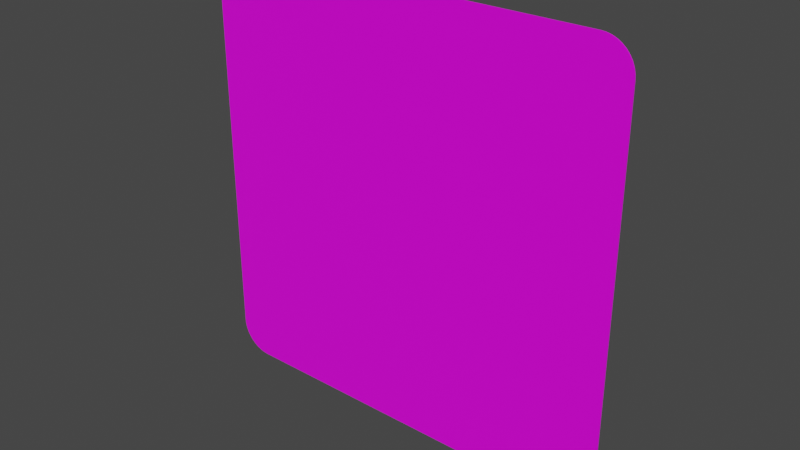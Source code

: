 # Source: Quadrat.blend  (saved by Blender 3.2.14; exported with 4.5.12 LTS)
import bpy
from mathutils import Matrix  # noqa: F401  (used for matrix-valued properties, if any)

bpy.ops.wm.read_factory_settings(use_empty=True)
scene = bpy.context.scene
scene.name = 'Scene'

# ---- collections
col_collection = bpy.data.collections.new('Collection'); scene.collection.children.link(col_collection)

# ---- images (referenced by path relative to the original .blend; pixels are not part of the script)
import os
ASSET_DIR = os.environ.get("B2B_ASSET_DIR", "")  # directory of the original .blend (textures are referenced by path, not embedded)
HERE = os.path.dirname(os.path.abspath(__file__))  # packed textures are extracted next to this script under _unpacked/

def load_image(name, relpath, width, height, colorspace="sRGB"):
    """Load a texture the original file referenced (path relative to the .blend, or extracted next to this script)."""
    p = next((c for c in (os.path.join(HERE, relpath), os.path.join(ASSET_DIR, relpath)) if relpath and os.path.exists(c)), "")
    if p:
        img = bpy.data.images.load(p, check_existing=True)
        img.name = name
    else:  # same state as the original file: an image datablock whose file is absent (Cycles renders it pink)
        img = bpy.data.images.new(name, width, height)
        img.source = "FILE"
        img.filepath = "//" + (relpath or name)
    img.colorspace_settings.name = colorspace
    return img
img_308_jpg = load_image('308.jpg', '308.jpg', 1024, 1024, 'sRGB')

# ---- materials (node trees are filled in below, after node groups)
mat_material = bpy.data.materials.new('Material')
mat_material.alpha_threshold = 0.0
mat_material.use_transparent_shadow = False
mat_material.line_color = (0.0, 0.0, 0.0, 1.0)

# ---- material node trees
mat_material.use_nodes = True; mat_material.node_tree.nodes.clear()
_N = mat_material.node_tree.nodes; _L = mat_material.node_tree.links
n0 = _N.new('ShaderNodeOutputMaterial'); n0.name = 'Material Output'; n0.location = (300, 300)
n1 = _N.new('ShaderNodeBsdfPrincipled'); n1.name = 'Principled BSDF'; n1.location = (10, 300)
n1.distribution = 'GGX'
n1.subsurface_method = 'RANDOM_WALK_SKIN'
n1.inputs[2].default_value = 0.4
n1.inputs[3].default_value = 1.45
n1.inputs[27].default_value = (0.0, 0.0, 0.0, 1.0)
n1.inputs[28].default_value = 1.0
n2 = _N.new('ShaderNodeTexImage'); n2.name = 'Image Texture'; n2.location = (-280, 280)
n2.image = img_308_jpg
_L.new(n1.outputs[0], n0.inputs[0])
_L.new(n2.outputs[0], n1.inputs[0])
n0.is_active_output = True

# ---- world
world_world = bpy.data.worlds.new('World'); scene.world = world_world
world_world.use_nodes = True; world_world.node_tree.nodes.clear()
_N = world_world.node_tree.nodes; _L = world_world.node_tree.links
n0 = _N.new('ShaderNodeOutputWorld'); n0.name = 'World Output'; n0.location = (300, 300)
n1 = _N.new('ShaderNodeBackground'); n1.name = 'Background'; n1.location = (10, 300)
n1.inputs[0].default_value = (0.05088, 0.05088, 0.05088, 1.0)
_L.new(n1.outputs[0], n0.inputs[0])
n0.is_active_output = True
world_world.color = (0.05088, 0.05088, 0.05088)
world_world.use_sun_shadow = False
world_world.sun_shadow_jitter_overblur = 0.0

# ---- meshes
me_plane_003 = bpy.data.meshes.new('Plane.003')
me_plane_003.from_pydata([(-0.2566, 0.0, -1.311e-08), (-0.3, 0.04345, -1.311e-08), (-0.2633, 0.0005349, -1.311e-08), (-0.27, 0.002126, -1.311e-08), (-0.2763, 0.004735, -1.311e-08), (-0.2821, 0.008298, -1.311e-08), (-0.2873, 0.01273, -1.311e-08), (-0.2917, 0.01791, -1.311e-08), (-0.2953, 0.02372, -1.311e-08), (-0.2979, 0.03002, -1.311e-08), (-0.2995, 0.03665, -1.311e-08), (-0.3, 0.5566, -1.311e-08), (-0.2566, 0.6, -1.311e-08), (-0.2995, 0.5633, -1.311e-08), (-0.2979, 0.57, -1.311e-08), (-0.2953, 0.5763, -1.311e-08), (-0.2917, 0.5821, -1.311e-08), (-0.2873, 0.5873, -1.311e-08), (-0.2821, 0.5917, -1.311e-08), (-0.2763, 0.5953, -1.311e-08), (-0.27, 0.5979, -1.311e-08), (-0.2633, 0.5995, -1.311e-08), (0.2566, 0.6, -1.311e-08), (0.3, 0.5566, -1.311e-08), (0.2633, 0.5995, -1.311e-08), (0.27, 0.5979, -1.311e-08), (0.2763, 0.5953, -1.311e-08), (0.2821, 0.5917, -1.311e-08), (0.2873, 0.5873, -1.311e-08), (0.2917, 0.5821, -1.311e-08), (0.2953, 0.5763, -1.311e-08), (0.2979, 0.57, -1.311e-08), (0.2995, 0.5633, -1.311e-08), (0.3, 0.04345, -1.311e-08), (0.2566, 0.0, -1.311e-08), (0.2995, 0.03665, -1.311e-08), (0.2979, 0.03002, -1.311e-08), (0.2953, 0.02372, -1.311e-08), (0.2917, 0.01791, -1.311e-08), (0.2873, 0.01273, -1.311e-08), (0.2821, 0.008298, -1.311e-08), (0.2763, 0.004735, -1.311e-08), (0.27, 0.002126, -1.311e-08), (0.2633, 0.0005349, -1.311e-08), (-0.2566, 0.6, 0.002), (-0.3, 0.5566, 0.002), (-0.2633, 0.5995, 0.002), (-0.27, 0.5979, 0.002), (-0.2763, 0.5953, 0.002), (-0.2821, 0.5917, 0.002), (-0.2873, 0.5873, 0.002), (-0.2917, 0.5821, 0.002), (-0.2953, 0.5763, 0.002), (-0.2979, 0.57, 0.002), (-0.2995, 0.5633, 0.002), (-0.3, 0.04345, 0.002), (-0.2566, 0.0, 0.002), (-0.2995, 0.03665, 0.002), (-0.2979, 0.03002, 0.002), (-0.2953, 0.02372, 0.002), (-0.2917, 0.01791, 0.002), (-0.2873, 0.01273, 0.002), (-0.2821, 0.008298, 0.002), (-0.2763, 0.004735, 0.002), (-0.27, 0.002126, 0.002), (-0.2633, 0.0005349, 0.002), (0.2566, 0.0, 0.002), (0.3, 0.04345, 0.002), (0.2633, 0.0005349, 0.002), (0.27, 0.002126, 0.002), (0.2763, 0.004735, 0.002), (0.2821, 0.008298, 0.002), (0.2873, 0.01273, 0.002), (0.2917, 0.01791, 0.002), (0.2953, 0.02372, 0.002), (0.2979, 0.03002, 0.002), (0.2995, 0.03665, 0.002), (0.3, 0.5566, 0.002), (0.2566, 0.6, 0.002), (0.2995, 0.5633, 0.002), (0.2979, 0.57, 0.002), (0.2953, 0.5763, 0.002), (0.2917, 0.5821, 0.002), (0.2873, 0.5873, 0.002), (0.2821, 0.5917, 0.002), (0.2763, 0.5953, 0.002), (0.27, 0.5979, 0.002), (0.2633, 0.5995, 0.002)], [], [(55, 57, 58, 59, 60, 61, 62, 63, 64, 65, 56, 66, 68, 69, 70, 71, 72, 73, 74, 75, 76, 67, 77, 79, 80, 81, 82, 83, 84, 85, 86, 87, 78, 44, 46, 47, 48, 49, 50, 51, 52, 53, 54, 45), (0, 34, 66, 56), (33, 23, 77, 67), (22, 12, 44, 78), (22, 78, 87, 24), (24, 87, 86, 25), (25, 86, 85, 26), (26, 85, 84, 27), (27, 84, 83, 28), (28, 83, 82, 29), (29, 82, 81, 30), (30, 81, 80, 31), (31, 80, 79, 32), (32, 79, 77, 23), (0, 56, 65, 2), (2, 65, 64, 3), (3, 64, 63, 4), (4, 63, 62, 5), (5, 62, 61, 6), (6, 61, 60, 7), (7, 60, 59, 8), (8, 59, 58, 9), (9, 58, 57, 10), (10, 57, 55, 1), (44, 12, 21, 46), (46, 21, 20, 47), (47, 20, 19, 48), (48, 19, 18, 49), (49, 18, 17, 50), (50, 17, 16, 51), (51, 16, 15, 52), (52, 15, 14, 53), (53, 14, 13, 54), (54, 13, 11, 45), (66, 34, 43, 68), (68, 43, 42, 69), (69, 42, 41, 70), (70, 41, 40, 71), (71, 40, 39, 72), (72, 39, 38, 73), (73, 38, 37, 74), (74, 37, 36, 75), (75, 36, 35, 76), (76, 35, 33, 67), (11, 1, 55, 45), (24, 25, 26, 27, 28, 29, 30, 31, 32, 23, 33, 35, 36, 37, 38, 39, 40, 41, 42, 43, 34, 0, 2, 3, 4, 5, 6, 7, 8, 9, 10, 1, 11, 13, 14, 15, 16, 17, 18, 19, 20, 21, 12, 22)])
_uv = me_plane_003.uv_layers.new(name='UVMap')
_uv.uv.foreach_set('vector', [9.99e-05, 0.0725, 0.0009913, 0.06117, 0.003643, 0.05013, 0.007991, 0.03963, 0.01393, 0.02994, 0.0213, 0.0213, 0.02994, 0.01393, 0.03963, 0.007991, 0.05013, 0.003643, 0.06117, 0.0009914, 0.0725, 0.0001, 0.9275, 0.0001001, 0.9388, 0.0009913, 0.9499, 0.003643, 0.9604, 0.007991, 0.9701, 0.01393, 0.9787, 0.0213, 0.9861, 0.02994, 0.992, 0.03963, 0.9964, 0.05013, 0.999, 0.06117, 0.9999, 0.0725, 0.9999, 0.9275, 0.999, 0.9388, 0.9964, 0.9499, 0.992, 0.9604, 0.9861, 0.9701, 0.9787, 0.9787, 0.9701, 0.9861, 0.9604, 0.992, 0.9499, 0.9964, 0.9388, 0.999, 0.9275, 0.9999, 0.0725, 0.9999, 0.06117, 0.999, 0.05013, 0.9964, 0.03963, 0.992, 0.02994, 0.9861, 0.0213, 0.9787, 0.01393, 0.9701, 0.007991, 0.9604, 0.003643, 0.9499, 0.0009912, 0.9388, 9.987e-05, 0.9275, 0.9842, 0.01398, 0.9892, 0.01464, 0.9892, 0.01469, 0.9842, 0.01404, 0.9901, 0.0129, 0.989, 0.008, 0.9891, 0.00799, 0.9902, 0.01288, 0.9882, 0.007066, 0.9841, 0.007255, 0.9841, 0.007192, 0.9882, 0.007011, 0.9882, 0.007066, 0.9882, 0.007011, 0.9884, 0.007047, 0.9884, 0.00709, 0.9884, 0.00709, 0.9884, 0.007047, 0.9885, 0.007093, 0.9885, 0.007131, 0.9885, 0.007131, 0.9885, 0.007093, 0.9886, 0.007155, 0.9886, 0.007189, 0.9886, 0.007189, 0.9886, 0.007155, 0.9887, 0.007233, 0.9887, 0.007263, 0.9887, 0.007263, 0.9887, 0.007233, 0.9888, 0.007327, 0.9888, 0.007353, 0.9888, 0.007353, 0.9888, 0.007327, 0.9889, 0.007435, 0.9889, 0.007456, 0.9889, 0.007456, 0.9889, 0.007435, 0.989, 0.007556, 0.9889, 0.007571, 0.9889, 0.007571, 0.989, 0.007556, 0.989, 0.007686, 0.989, 0.007697, 0.989, 0.007697, 0.989, 0.007686, 0.9891, 0.007827, 0.989, 0.007834, 0.989, 0.007834, 0.9891, 0.007827, 0.9891, 0.00799, 0.989, 0.008, 0.9842, 0.01398, 0.9842, 0.01404, 0.984, 0.01404, 0.984, 0.01399, 0.984, 0.01399, 0.984, 0.01404, 0.9839, 0.01403, 0.9839, 0.01398, 0.9839, 0.01398, 0.9839, 0.01403, 0.9837, 0.014, 0.9837, 0.01395, 0.9837, 0.01395, 0.9837, 0.014, 0.9835, 0.01394, 0.9836, 0.0139, 0.9836, 0.0139, 0.9835, 0.01394, 0.9834, 0.01386, 0.9834, 0.01382, 0.9834, 0.01382, 0.9834, 0.01386, 0.9833, 0.01376, 0.9833, 0.01373, 0.9833, 0.01373, 0.9833, 0.01376, 0.9831, 0.01364, 0.9832, 0.01361, 0.9832, 0.01361, 0.9831, 0.01364, 0.9831, 0.01351, 0.9831, 0.01348, 0.9831, 0.01348, 0.9831, 0.01351, 0.983, 0.01335, 0.983, 0.01333, 0.983, 0.01333, 0.983, 0.01335, 0.9829, 0.01317, 0.983, 0.01316, 0.9841, 0.007192, 0.9841, 0.007255, 0.9839, 0.00726, 0.9839, 0.007205, 0.9839, 0.007205, 0.9839, 0.00726, 0.9838, 0.007291, 0.9837, 0.00724, 0.9837, 0.00724, 0.9838, 0.007291, 0.9836, 0.007345, 0.9836, 0.007299, 0.9836, 0.007299, 0.9836, 0.007345, 0.9835, 0.007423, 0.9834, 0.007381, 0.9834, 0.007381, 0.9835, 0.007423, 0.9833, 0.007521, 0.9833, 0.007484, 0.9833, 0.007484, 0.9833, 0.007521, 0.9832, 0.00764, 0.9832, 0.007608, 0.9832, 0.007608, 0.9832, 0.00764, 0.9831, 0.00778, 0.9831, 0.007754, 0.9831, 0.007754, 0.9831, 0.00778, 0.983, 0.007941, 0.983, 0.007921, 0.983, 0.007921, 0.983, 0.007941, 0.983, 0.008126, 0.9829, 0.008114, 0.9829, 0.008114, 0.983, 0.008126, 0.983, 0.008345, 0.9829, 0.008342, 0.9892, 0.01469, 0.9892, 0.01464, 0.9894, 0.01461, 0.9894, 0.01466, 0.9894, 0.01466, 0.9894, 0.01461, 0.9895, 0.01456, 0.9895, 0.0146, 0.9895, 0.0146, 0.9895, 0.01456, 0.9896, 0.01449, 0.9897, 0.01452, 0.9897, 0.01452, 0.9896, 0.01449, 0.9898, 0.01439, 0.9898, 0.01442, 0.9898, 0.01442, 0.9898, 0.01439, 0.9899, 0.01426, 0.9899, 0.0143, 0.9899, 0.0143, 0.9899, 0.01426, 0.99, 0.0141, 0.99, 0.01413, 0.99, 0.01413, 0.99, 0.0141, 0.99, 0.0139, 0.9901, 0.01392, 0.9901, 0.01392, 0.99, 0.0139, 0.9901, 0.01363, 0.9902, 0.01364, 0.9902, 0.01364, 0.9901, 0.01363, 0.9901, 0.01329, 0.9902, 0.01329, 0.9902, 0.01329, 0.9901, 0.01329, 0.9901, 0.0129, 0.9902, 0.01288, 0.983, 0.008345, 0.983, 0.01316, 0.9829, 0.01317, 0.9829, 0.008342, 0.005478, 0.9919, 0.005348, 0.9919, 0.005225, 0.9918, 0.005112, 0.9917, 0.00501, 0.9916, 0.004924, 0.9915, 0.004854, 0.9914, 0.004803, 0.9913, 0.004772, 0.9912, 0.004762, 0.991, 0.004762, 0.981, 0.004772, 0.9809, 0.004803, 0.9808, 0.004854, 0.9806, 0.004924, 0.9805, 0.00501, 0.9804, 0.005112, 0.9803, 0.005225, 0.9803, 0.005348, 0.9802, 0.005478, 0.9802, 0.005611, 0.9802, 0.01564, 0.9802, 0.01577, 0.9802, 0.0159, 0.9802, 0.01603, 0.9803, 0.01614, 0.9803, 0.01624, 0.9804, 0.01633, 0.9805, 0.0164, 0.9806, 0.01645, 0.9808, 0.01648, 0.9809, 0.01649, 0.981, 0.01649, 0.991, 0.01648, 0.9912, 0.01645, 0.9913, 0.0164, 0.9914, 0.01633, 0.9915, 0.01624, 0.9916, 0.01614, 0.9917, 0.01603, 0.9918, 0.0159, 0.9919, 0.01577, 0.9919, 0.01564, 0.9919, 0.005611, 0.9919])
me_plane_003.materials.append(mat_material)
me_plane_003.update()

# ---- objects
ob_plane = bpy.data.objects.new('Plane', me_plane_003)
ob_empty = bpy.data.objects.new('Empty', img_308_jpg)

# ---- transforms, parenting, visibility, modifiers, constraints
ob_plane.location = (0.0, 0.0, 0.0)
ob_plane.rotation_euler = (1.571, 0.0, 0.0)
ob_empty.location = (0.0, 0.0, 0.2999)
ob_empty.rotation_euler = (1.571, -0.0, -0.0)
ob_empty.scale = (0.1199, 0.1199, 0.1199)
ob_empty.empty_display_type = 'IMAGE'
ob_empty.empty_display_size = 5.0

# ---- collection membership
col_collection.objects.link(ob_plane)
col_collection.objects.link(ob_empty)

# ---- scene / render settings (as saved in the file)
scene.frame_start = 1; scene.frame_end = 250; scene.frame_set(1)
scene.render.engine = 'BLENDER_EEVEE_NEXT'
scene.cycles.sampling_pattern = 'TABULATED_SOBOL'
scene.cycles.use_light_tree = False
scene.view_settings.view_transform = 'Filmic'
bpy.context.view_layer.update()

# ---- added for rendering (the .blend has no active camera and no usable light): camera, sun
cam_auto = bpy.data.cameras.new('AutoCamera')
cam_auto.lens = 50.0
cam_auto.sensor_width = 36.0
cam_auto.clip_end = 1000.0
ob_auto_camera = bpy.data.objects.new('AutoCamera', cam_auto)
scene.collection.objects.link(ob_auto_camera)
ob_auto_camera.location = (0.785081, -0.943098, 0.928065)
ob_auto_camera.rotation_euler = (1.09748, -7.21219e-08, 0.694738)
scene.camera = ob_auto_camera
light_auto_sun = bpy.data.lights.new('AutoSun', 'SUN')
light_auto_sun.energy = 3.0
light_auto_sun.angle = 0.0523599
ob_auto_sun = bpy.data.objects.new('AutoSun', light_auto_sun)
scene.collection.objects.link(ob_auto_sun)
ob_auto_sun.rotation_euler = (0.872665, 0.174533, 0.523599)
bpy.context.view_layer.update()
